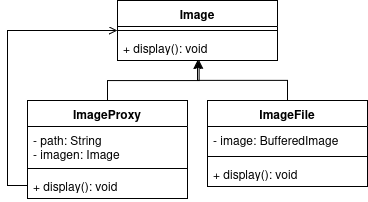

The diagram above was exported from draw.io. Its source (the exported page's mxGraphModel, read from the mxfile embedded in the PNG):
<mxGraphModel dx="945" dy="548" grid="0" gridSize="10" guides="1" tooltips="1" connect="1" arrows="1" fold="1" page="1" pageScale="1" pageWidth="850" pageHeight="1100" math="0" shadow="0">
  <root>
    <mxCell id="0" />
    <mxCell id="1" parent="0" />
    <mxCell id="_aA7N2jwmo2yOvw-o5Uz-1" parent="1" style="swimlane;fontStyle=1;align=center;verticalAlign=top;childLayout=stackLayout;horizontal=1;startSize=26;horizontalStack=0;resizeParent=1;resizeParentMax=0;resizeLast=0;collapsible=1;marginBottom=0;whiteSpace=wrap;html=1;" value="Image" vertex="1">
      <mxGeometry height="60" width="160" x="122.97" y="12" as="geometry" />
    </mxCell>
    <mxCell id="_aA7N2jwmo2yOvw-o5Uz-3" parent="_aA7N2jwmo2yOvw-o5Uz-1" style="line;strokeWidth=1;fillColor=none;align=left;verticalAlign=middle;spacingTop=-1;spacingLeft=3;spacingRight=3;rotatable=0;labelPosition=right;points=[];portConstraint=eastwest;strokeColor=inherit;" value="" vertex="1">
      <mxGeometry height="8" width="160" y="26" as="geometry" />
    </mxCell>
    <mxCell id="_aA7N2jwmo2yOvw-o5Uz-4" parent="_aA7N2jwmo2yOvw-o5Uz-1" style="text;strokeColor=none;fillColor=none;align=left;verticalAlign=top;spacingLeft=4;spacingRight=4;overflow=hidden;rotatable=0;points=[[0,0.5],[1,0.5]];portConstraint=eastwest;whiteSpace=wrap;html=1;" value="+ display(): void" vertex="1">
      <mxGeometry height="26" width="160" y="34" as="geometry" />
    </mxCell>
    <mxCell id="_aA7N2jwmo2yOvw-o5Uz-5" parent="1" style="swimlane;fontStyle=1;align=center;verticalAlign=top;childLayout=stackLayout;horizontal=1;startSize=26;horizontalStack=0;resizeParent=1;resizeParentMax=0;resizeLast=0;collapsible=1;marginBottom=0;whiteSpace=wrap;html=1;" value="ImageProxy" vertex="1">
      <mxGeometry height="98" width="160" x="32.97" y="112" as="geometry" />
    </mxCell>
    <mxCell id="_aA7N2jwmo2yOvw-o5Uz-15" parent="_aA7N2jwmo2yOvw-o5Uz-5" style="text;strokeColor=none;fillColor=none;align=left;verticalAlign=top;spacingLeft=4;spacingRight=4;overflow=hidden;rotatable=0;points=[[0,0.5],[1,0.5]];portConstraint=eastwest;whiteSpace=wrap;html=1;" value="- path: String&lt;br&gt;- imagen: Image" vertex="1">
      <mxGeometry height="38" width="160" y="26" as="geometry" />
    </mxCell>
    <mxCell id="_aA7N2jwmo2yOvw-o5Uz-6" parent="_aA7N2jwmo2yOvw-o5Uz-5" style="line;strokeWidth=1;fillColor=none;align=left;verticalAlign=middle;spacingTop=-1;spacingLeft=3;spacingRight=3;rotatable=0;labelPosition=right;points=[];portConstraint=eastwest;strokeColor=inherit;" value="" vertex="1">
      <mxGeometry height="8" width="160" y="64" as="geometry" />
    </mxCell>
    <mxCell id="_aA7N2jwmo2yOvw-o5Uz-7" parent="_aA7N2jwmo2yOvw-o5Uz-5" style="text;strokeColor=none;fillColor=none;align=left;verticalAlign=top;spacingLeft=4;spacingRight=4;overflow=hidden;rotatable=0;points=[[0,0.5],[1,0.5]];portConstraint=eastwest;whiteSpace=wrap;html=1;" value="+ display(): void" vertex="1">
      <mxGeometry height="26" width="160" y="72" as="geometry" />
    </mxCell>
    <mxCell id="_aA7N2jwmo2yOvw-o5Uz-12" edge="1" parent="1" source="_aA7N2jwmo2yOvw-o5Uz-8" style="edgeStyle=orthogonalEdgeStyle;rounded=0;orthogonalLoop=1;jettySize=auto;html=1;exitX=0.5;exitY=0;exitDx=0;exitDy=0;entryX=0.5;entryY=1;entryDx=0;entryDy=0;" target="_aA7N2jwmo2yOvw-o5Uz-1">
      <mxGeometry relative="1" as="geometry" />
    </mxCell>
    <mxCell id="_aA7N2jwmo2yOvw-o5Uz-8" parent="1" style="swimlane;fontStyle=1;align=center;verticalAlign=top;childLayout=stackLayout;horizontal=1;startSize=26;horizontalStack=0;resizeParent=1;resizeParentMax=0;resizeLast=0;collapsible=1;marginBottom=0;whiteSpace=wrap;html=1;" value="ImageFile" vertex="1">
      <mxGeometry height="86" width="160" x="212.97" y="112" as="geometry" />
    </mxCell>
    <mxCell id="_aA7N2jwmo2yOvw-o5Uz-16" parent="_aA7N2jwmo2yOvw-o5Uz-8" style="text;strokeColor=none;fillColor=none;align=left;verticalAlign=top;spacingLeft=4;spacingRight=4;overflow=hidden;rotatable=0;points=[[0,0.5],[1,0.5]];portConstraint=eastwest;whiteSpace=wrap;html=1;" value="- image: BufferedImage" vertex="1">
      <mxGeometry height="26" width="160" y="26" as="geometry" />
    </mxCell>
    <mxCell id="_aA7N2jwmo2yOvw-o5Uz-9" parent="_aA7N2jwmo2yOvw-o5Uz-8" style="line;strokeWidth=1;fillColor=none;align=left;verticalAlign=middle;spacingTop=-1;spacingLeft=3;spacingRight=3;rotatable=0;labelPosition=right;points=[];portConstraint=eastwest;strokeColor=inherit;" value="" vertex="1">
      <mxGeometry height="8" width="160" y="52" as="geometry" />
    </mxCell>
    <mxCell id="_aA7N2jwmo2yOvw-o5Uz-10" parent="_aA7N2jwmo2yOvw-o5Uz-8" style="text;strokeColor=none;fillColor=none;align=left;verticalAlign=top;spacingLeft=4;spacingRight=4;overflow=hidden;rotatable=0;points=[[0,0.5],[1,0.5]];portConstraint=eastwest;whiteSpace=wrap;html=1;" value="+ display(): void" vertex="1">
      <mxGeometry height="26" width="160" y="60" as="geometry" />
    </mxCell>
    <mxCell id="_aA7N2jwmo2yOvw-o5Uz-11" edge="1" parent="1" source="_aA7N2jwmo2yOvw-o5Uz-5" style="edgeStyle=orthogonalEdgeStyle;rounded=0;orthogonalLoop=1;jettySize=auto;html=1;exitX=0.5;exitY=0;exitDx=0;exitDy=0;entryX=0.51;entryY=0.984;entryDx=0;entryDy=0;entryPerimeter=0;" target="_aA7N2jwmo2yOvw-o5Uz-4">
      <mxGeometry relative="1" as="geometry" />
    </mxCell>
    <mxCell id="_aA7N2jwmo2yOvw-o5Uz-13" edge="1" parent="1" source="_aA7N2jwmo2yOvw-o5Uz-7" style="edgeStyle=orthogonalEdgeStyle;rounded=0;orthogonalLoop=1;jettySize=auto;html=1;exitX=0;exitY=0.5;exitDx=0;exitDy=0;entryX=0;entryY=0.5;entryDx=0;entryDy=0;endArrow=open;endFill=0;" target="_aA7N2jwmo2yOvw-o5Uz-1">
      <mxGeometry relative="1" as="geometry" />
    </mxCell>
  </root>
</mxGraphModel>